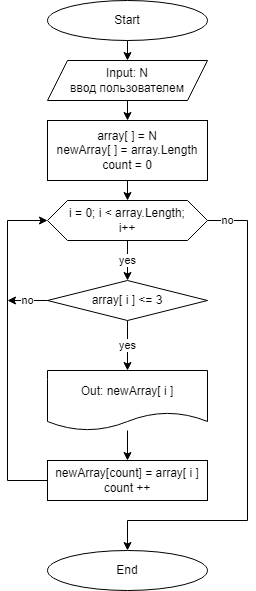

The diagram above was exported from draw.io. Its source (the exported page's mxGraphModel, read from the mxfile embedded in the PNG):
<mxGraphModel dx="828" dy="478" grid="1" gridSize="10" guides="1" tooltips="1" connect="1" arrows="1" fold="1" page="1" pageScale="1" pageWidth="827" pageHeight="1169" math="0" shadow="0">
  <root>
    <mxCell id="0" />
    <mxCell id="1" parent="0" />
    <mxCell id="2" value="" style="edgeStyle=none;html=1;" parent="1" source="3" target="5" edge="1">
      <mxGeometry relative="1" as="geometry" />
    </mxCell>
    <mxCell id="3" value="Start" style="ellipse;whiteSpace=wrap;html=1;" parent="1" vertex="1">
      <mxGeometry x="120" y="60" width="160" height="40" as="geometry" />
    </mxCell>
    <mxCell id="4" value="" style="edgeStyle=none;html=1;" parent="1" source="5" target="7" edge="1">
      <mxGeometry relative="1" as="geometry" />
    </mxCell>
    <mxCell id="5" value="Input: N&lt;br&gt;ввод пользователем" style="shape=parallelogram;perimeter=parallelogramPerimeter;whiteSpace=wrap;html=1;fixedSize=1;" parent="1" vertex="1">
      <mxGeometry x="120" y="120" width="160" height="40" as="geometry" />
    </mxCell>
    <mxCell id="6" value="" style="edgeStyle=none;html=1;entryX=0.5;entryY=0;entryDx=0;entryDy=0;" parent="1" source="7" target="15" edge="1">
      <mxGeometry relative="1" as="geometry">
        <mxPoint x="200" y="280" as="targetPoint" />
      </mxGeometry>
    </mxCell>
    <mxCell id="7" value="array[ ] = N&lt;br&gt;newArray[ ] = array.Length&lt;br&gt;count = 0" style="whiteSpace=wrap;html=1;" parent="1" vertex="1">
      <mxGeometry x="120" y="180" width="160" height="60" as="geometry" />
    </mxCell>
    <mxCell id="8" value="yes" style="edgeStyle=none;html=1;exitX=0.5;exitY=1;exitDx=0;exitDy=0;" parent="1" source="15" target="11" edge="1">
      <mxGeometry relative="1" as="geometry">
        <mxPoint x="200" y="400" as="sourcePoint" />
      </mxGeometry>
    </mxCell>
    <mxCell id="9" value="yes" style="edgeStyle=none;html=1;exitX=0.5;exitY=1;exitDx=0;exitDy=0;entryX=0.5;entryY=0;entryDx=0;entryDy=0;" parent="1" source="11" target="22" edge="1">
      <mxGeometry relative="1" as="geometry">
        <mxPoint x="200" y="390" as="sourcePoint" />
        <mxPoint x="200" y="400" as="targetPoint" />
      </mxGeometry>
    </mxCell>
    <mxCell id="10" value="no" style="edgeStyle=none;html=1;" parent="1" source="11" edge="1">
      <mxGeometry relative="1" as="geometry">
        <mxPoint x="80" y="360" as="targetPoint" />
      </mxGeometry>
    </mxCell>
    <mxCell id="11" value="array[ i ] &amp;lt;= 3" style="rhombus;whiteSpace=wrap;html=1;" parent="1" vertex="1">
      <mxGeometry x="120" y="340" width="160" height="40" as="geometry" />
    </mxCell>
    <mxCell id="12" style="edgeStyle=none;html=1;exitX=0;exitY=0.5;exitDx=0;exitDy=0;entryX=0;entryY=0.5;entryDx=0;entryDy=0;rounded=0;" parent="1" source="13" target="15" edge="1">
      <mxGeometry relative="1" as="geometry">
        <mxPoint x="90" y="480" as="targetPoint" />
        <Array as="points">
          <mxPoint x="80" y="540" />
          <mxPoint x="80" y="280" />
        </Array>
      </mxGeometry>
    </mxCell>
    <mxCell id="13" value="newArray[count] = array[ i ]&lt;br&gt;count ++" style="whiteSpace=wrap;html=1;" parent="1" vertex="1">
      <mxGeometry x="120" y="520" width="160" height="40" as="geometry" />
    </mxCell>
    <mxCell id="15" value="&lt;span&gt;i = 0;&amp;nbsp;&lt;/span&gt;i &amp;lt; array.Length;&lt;br&gt;i++" style="shape=hexagon;perimeter=hexagonPerimeter2;whiteSpace=wrap;html=1;fixedSize=1;" parent="1" vertex="1">
      <mxGeometry x="120" y="260" width="160" height="40" as="geometry" />
    </mxCell>
    <mxCell id="21" value="End" style="ellipse;whiteSpace=wrap;html=1;" parent="1" vertex="1">
      <mxGeometry x="120" y="610" width="160" height="40" as="geometry" />
    </mxCell>
    <mxCell id="23" value="" style="edgeStyle=none;html=1;" edge="1" parent="1" source="22" target="13">
      <mxGeometry relative="1" as="geometry" />
    </mxCell>
    <mxCell id="22" value="Out: newArray[ i ]" style="shape=document;whiteSpace=wrap;html=1;boundedLbl=1;" vertex="1" parent="1">
      <mxGeometry x="120" y="430" width="160" height="60" as="geometry" />
    </mxCell>
    <mxCell id="27" value="no" style="edgeStyle=none;html=1;exitX=1;exitY=0.5;exitDx=0;exitDy=0;entryX=0.5;entryY=0;entryDx=0;entryDy=0;rounded=0;" edge="1" parent="1" source="15" target="21">
      <mxGeometry x="-0.9184" relative="1" as="geometry">
        <mxPoint x="140" y="300" as="targetPoint" />
        <Array as="points">
          <mxPoint x="320" y="280" />
          <mxPoint x="320" y="580" />
          <mxPoint x="200" y="580" />
        </Array>
        <mxPoint x="140" y="560" as="sourcePoint" />
        <mxPoint as="offset" />
      </mxGeometry>
    </mxCell>
  </root>
</mxGraphModel>